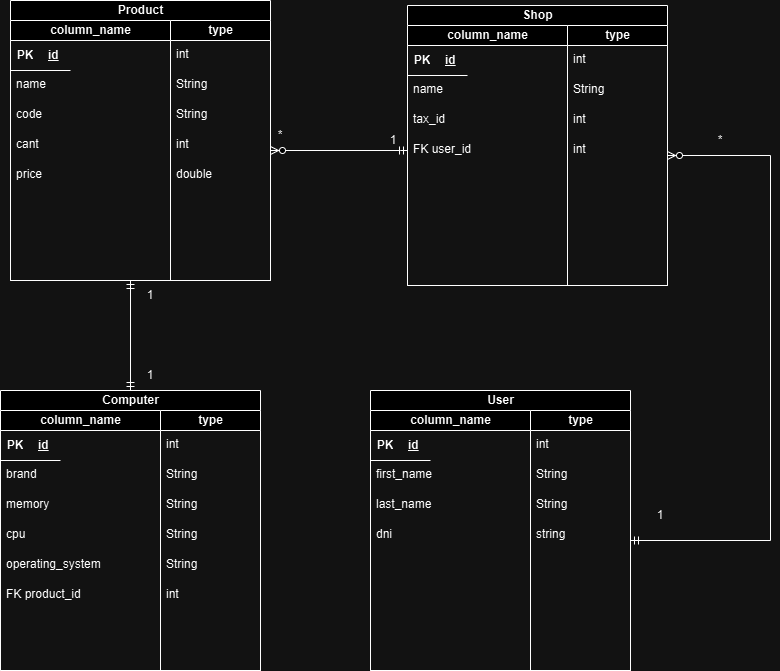

The diagram above was exported from draw.io. Its source (the exported page's mxGraphModel, read from the mxfile embedded in the PNG):
<mxGraphModel dx="808" dy="402" grid="1" gridSize="10" guides="1" tooltips="1" connect="1" arrows="1" fold="1" page="1" pageScale="1" pageWidth="827" pageHeight="1169" math="0" shadow="0">
  <root>
    <mxCell id="0" />
    <mxCell id="1" parent="0" />
    <mxCell id="_r6-MRgF7VbGP5QOxJsl-1" value="Shop" style="swimlane;childLayout=stackLayout;resizeParent=1;resizeParentMax=0;startSize=20;html=1;strokeColor=default;" parent="1" vertex="1">
      <mxGeometry x="497" y="75" width="260" height="280" as="geometry" />
    </mxCell>
    <mxCell id="_r6-MRgF7VbGP5QOxJsl-2" value="column_name" style="swimlane;startSize=20;html=1;" parent="_r6-MRgF7VbGP5QOxJsl-1" vertex="1">
      <mxGeometry y="20" width="160" height="260" as="geometry" />
    </mxCell>
    <mxCell id="_r6-MRgF7VbGP5QOxJsl-3" value="name" style="text;align=left;verticalAlign=top;spacingLeft=4;spacingRight=4;overflow=hidden;rotatable=0;points=[[0,0.5],[1,0.5]];portConstraint=eastwest;" parent="_r6-MRgF7VbGP5QOxJsl-2" vertex="1">
      <mxGeometry y="50" width="110" height="30" as="geometry" />
    </mxCell>
    <mxCell id="_r6-MRgF7VbGP5QOxJsl-4" value="tax_id" style="text;align=left;verticalAlign=top;spacingLeft=4;spacingRight=4;overflow=hidden;rotatable=0;points=[[0,0.5],[1,0.5]];portConstraint=eastwest;" parent="_r6-MRgF7VbGP5QOxJsl-2" vertex="1">
      <mxGeometry y="80" width="110" height="30" as="geometry" />
    </mxCell>
    <mxCell id="_r6-MRgF7VbGP5QOxJsl-9" value="" style="shape=table;startSize=0;container=1;collapsible=1;childLayout=tableLayout;fixedRows=1;rowLines=0;fontStyle=0;align=center;resizeLast=1;strokeColor=none;fillColor=none;collapsible=0;" parent="_r6-MRgF7VbGP5QOxJsl-2" vertex="1">
      <mxGeometry y="20" width="60" height="30" as="geometry" />
    </mxCell>
    <mxCell id="_r6-MRgF7VbGP5QOxJsl-10" value="" style="shape=tableRow;horizontal=0;startSize=0;swimlaneHead=0;swimlaneBody=0;fillColor=none;collapsible=0;dropTarget=0;points=[[0,0.5],[1,0.5]];portConstraint=eastwest;top=0;left=0;right=0;bottom=1;" parent="_r6-MRgF7VbGP5QOxJsl-9" vertex="1">
      <mxGeometry width="60" height="30" as="geometry" />
    </mxCell>
    <mxCell id="_r6-MRgF7VbGP5QOxJsl-11" value="PK" style="shape=partialRectangle;connectable=0;fillColor=none;top=0;left=0;bottom=0;right=0;fontStyle=1;overflow=hidden;whiteSpace=wrap;html=1;" parent="_r6-MRgF7VbGP5QOxJsl-10" vertex="1">
      <mxGeometry width="30" height="30" as="geometry">
        <mxRectangle width="30" height="30" as="alternateBounds" />
      </mxGeometry>
    </mxCell>
    <mxCell id="_r6-MRgF7VbGP5QOxJsl-12" value="id" style="shape=partialRectangle;connectable=0;fillColor=none;top=0;left=0;bottom=0;right=0;align=left;spacingLeft=6;fontStyle=5;overflow=hidden;whiteSpace=wrap;html=1;" parent="_r6-MRgF7VbGP5QOxJsl-10" vertex="1">
      <mxGeometry x="30" width="30" height="30" as="geometry">
        <mxRectangle width="30" height="30" as="alternateBounds" />
      </mxGeometry>
    </mxCell>
    <mxCell id="_r6-MRgF7VbGP5QOxJsl-13" value="type" style="swimlane;startSize=20;html=1;" parent="_r6-MRgF7VbGP5QOxJsl-1" vertex="1">
      <mxGeometry x="160" y="20" width="100" height="260" as="geometry" />
    </mxCell>
    <mxCell id="_r6-MRgF7VbGP5QOxJsl-14" value="int" style="text;align=left;verticalAlign=top;spacingLeft=4;spacingRight=4;overflow=hidden;rotatable=0;points=[[0,0.5],[1,0.5]];portConstraint=eastwest;" parent="_r6-MRgF7VbGP5QOxJsl-13" vertex="1">
      <mxGeometry y="20" width="80" height="30" as="geometry" />
    </mxCell>
    <mxCell id="_r6-MRgF7VbGP5QOxJsl-15" value="int" style="text;align=left;verticalAlign=top;spacingLeft=4;spacingRight=4;overflow=hidden;rotatable=0;points=[[0,0.5],[1,0.5]];portConstraint=eastwest;" parent="_r6-MRgF7VbGP5QOxJsl-13" vertex="1">
      <mxGeometry y="80" width="80" height="30" as="geometry" />
    </mxCell>
    <mxCell id="_r6-MRgF7VbGP5QOxJsl-16" value="String" style="text;align=left;verticalAlign=top;spacingLeft=4;spacingRight=4;overflow=hidden;rotatable=0;points=[[0,0.5],[1,0.5]];portConstraint=eastwest;" parent="_r6-MRgF7VbGP5QOxJsl-13" vertex="1">
      <mxGeometry y="50" width="80" height="30" as="geometry" />
    </mxCell>
    <mxCell id="_r6-MRgF7VbGP5QOxJsl-8" value="FK user_id" style="text;align=left;verticalAlign=top;spacingLeft=4;spacingRight=4;overflow=hidden;rotatable=0;points=[[0,0.5],[1,0.5]];portConstraint=eastwest;" parent="_r6-MRgF7VbGP5QOxJsl-13" vertex="1">
      <mxGeometry x="-160" y="110" width="110" height="30" as="geometry" />
    </mxCell>
    <mxCell id="_r6-MRgF7VbGP5QOxJsl-20" value="int" style="text;align=left;verticalAlign=top;spacingLeft=4;spacingRight=4;overflow=hidden;rotatable=0;points=[[0,0.5],[1,0.5]];portConstraint=eastwest;" parent="_r6-MRgF7VbGP5QOxJsl-13" vertex="1">
      <mxGeometry y="110" width="80" height="30" as="geometry" />
    </mxCell>
    <mxCell id="rKy2iymqsKQ-EwbEZcvU-30" value="1" style="text;html=1;align=center;verticalAlign=middle;whiteSpace=wrap;rounded=0;" vertex="1" parent="_r6-MRgF7VbGP5QOxJsl-13">
      <mxGeometry x="-204" y="100" width="60" height="30" as="geometry" />
    </mxCell>
    <mxCell id="SKRMI4E_jBy9eNSEysHg-1" value="Computer" style="swimlane;childLayout=stackLayout;resizeParent=1;resizeParentMax=0;startSize=20;html=1;" parent="1" vertex="1">
      <mxGeometry x="90" y="460" width="260" height="280" as="geometry" />
    </mxCell>
    <mxCell id="SKRMI4E_jBy9eNSEysHg-2" value="column_name" style="swimlane;startSize=20;html=1;" parent="SKRMI4E_jBy9eNSEysHg-1" vertex="1">
      <mxGeometry y="20" width="160" height="260" as="geometry" />
    </mxCell>
    <mxCell id="SKRMI4E_jBy9eNSEysHg-3" value="brand" style="text;align=left;verticalAlign=top;spacingLeft=4;spacingRight=4;overflow=hidden;rotatable=0;points=[[0,0.5],[1,0.5]];portConstraint=eastwest;" parent="SKRMI4E_jBy9eNSEysHg-2" vertex="1">
      <mxGeometry y="50" width="110" height="30" as="geometry" />
    </mxCell>
    <mxCell id="SKRMI4E_jBy9eNSEysHg-4" value="memory" style="text;align=left;verticalAlign=top;spacingLeft=4;spacingRight=4;overflow=hidden;rotatable=0;points=[[0,0.5],[1,0.5]];portConstraint=eastwest;" parent="SKRMI4E_jBy9eNSEysHg-2" vertex="1">
      <mxGeometry y="80" width="110" height="30" as="geometry" />
    </mxCell>
    <mxCell id="SKRMI4E_jBy9eNSEysHg-5" value="cpu" style="text;align=left;verticalAlign=top;spacingLeft=4;spacingRight=4;overflow=hidden;rotatable=0;points=[[0,0.5],[1,0.5]];portConstraint=eastwest;" parent="SKRMI4E_jBy9eNSEysHg-2" vertex="1">
      <mxGeometry y="110" width="140" height="30" as="geometry" />
    </mxCell>
    <mxCell id="SKRMI4E_jBy9eNSEysHg-6" value="operating_system" style="text;align=left;verticalAlign=top;spacingLeft=4;spacingRight=4;overflow=hidden;rotatable=0;points=[[0,0.5],[1,0.5]];portConstraint=eastwest;" parent="SKRMI4E_jBy9eNSEysHg-2" vertex="1">
      <mxGeometry y="140" width="110" height="30" as="geometry" />
    </mxCell>
    <mxCell id="SKRMI4E_jBy9eNSEysHg-9" value="" style="shape=table;startSize=0;container=1;collapsible=1;childLayout=tableLayout;fixedRows=1;rowLines=0;fontStyle=0;align=center;resizeLast=1;strokeColor=none;fillColor=none;collapsible=0;" parent="SKRMI4E_jBy9eNSEysHg-2" vertex="1">
      <mxGeometry y="20" width="60" height="30" as="geometry" />
    </mxCell>
    <mxCell id="SKRMI4E_jBy9eNSEysHg-10" value="" style="shape=tableRow;horizontal=0;startSize=0;swimlaneHead=0;swimlaneBody=0;fillColor=none;collapsible=0;dropTarget=0;points=[[0,0.5],[1,0.5]];portConstraint=eastwest;top=0;left=0;right=0;bottom=1;" parent="SKRMI4E_jBy9eNSEysHg-9" vertex="1">
      <mxGeometry width="60" height="30" as="geometry" />
    </mxCell>
    <mxCell id="SKRMI4E_jBy9eNSEysHg-11" value="PK" style="shape=partialRectangle;connectable=0;fillColor=none;top=0;left=0;bottom=0;right=0;fontStyle=1;overflow=hidden;whiteSpace=wrap;html=1;" parent="SKRMI4E_jBy9eNSEysHg-10" vertex="1">
      <mxGeometry width="30" height="30" as="geometry">
        <mxRectangle width="30" height="30" as="alternateBounds" />
      </mxGeometry>
    </mxCell>
    <mxCell id="SKRMI4E_jBy9eNSEysHg-12" value="id" style="shape=partialRectangle;connectable=0;fillColor=none;top=0;left=0;bottom=0;right=0;align=left;spacingLeft=6;fontStyle=5;overflow=hidden;whiteSpace=wrap;html=1;" parent="SKRMI4E_jBy9eNSEysHg-10" vertex="1">
      <mxGeometry x="30" width="30" height="30" as="geometry">
        <mxRectangle width="30" height="30" as="alternateBounds" />
      </mxGeometry>
    </mxCell>
    <mxCell id="SKRMI4E_jBy9eNSEysHg-13" value="type" style="swimlane;startSize=20;html=1;" parent="SKRMI4E_jBy9eNSEysHg-1" vertex="1">
      <mxGeometry x="160" y="20" width="100" height="260" as="geometry" />
    </mxCell>
    <mxCell id="SKRMI4E_jBy9eNSEysHg-14" value="int" style="text;align=left;verticalAlign=top;spacingLeft=4;spacingRight=4;overflow=hidden;rotatable=0;points=[[0,0.5],[1,0.5]];portConstraint=eastwest;" parent="SKRMI4E_jBy9eNSEysHg-13" vertex="1">
      <mxGeometry y="20" width="80" height="30" as="geometry" />
    </mxCell>
    <mxCell id="SKRMI4E_jBy9eNSEysHg-15" value="String" style="text;align=left;verticalAlign=top;spacingLeft=4;spacingRight=4;overflow=hidden;rotatable=0;points=[[0,0.5],[1,0.5]];portConstraint=eastwest;" parent="SKRMI4E_jBy9eNSEysHg-13" vertex="1">
      <mxGeometry y="80" width="80" height="30" as="geometry" />
    </mxCell>
    <mxCell id="SKRMI4E_jBy9eNSEysHg-16" value="String" style="text;align=left;verticalAlign=top;spacingLeft=4;spacingRight=4;overflow=hidden;rotatable=0;points=[[0,0.5],[1,0.5]];portConstraint=eastwest;" parent="SKRMI4E_jBy9eNSEysHg-13" vertex="1">
      <mxGeometry y="50" width="80" height="30" as="geometry" />
    </mxCell>
    <mxCell id="SKRMI4E_jBy9eNSEysHg-17" value="String" style="text;align=left;verticalAlign=top;spacingLeft=4;spacingRight=4;overflow=hidden;rotatable=0;points=[[0,0.5],[1,0.5]];portConstraint=eastwest;" parent="SKRMI4E_jBy9eNSEysHg-13" vertex="1">
      <mxGeometry y="110" width="80" height="30" as="geometry" />
    </mxCell>
    <mxCell id="SKRMI4E_jBy9eNSEysHg-18" value="String" style="text;align=left;verticalAlign=top;spacingLeft=4;spacingRight=4;overflow=hidden;rotatable=0;points=[[0,0.5],[1,0.5]];portConstraint=eastwest;" parent="SKRMI4E_jBy9eNSEysHg-13" vertex="1">
      <mxGeometry y="140" width="80" height="30" as="geometry" />
    </mxCell>
    <mxCell id="rKy2iymqsKQ-EwbEZcvU-10" value="FK product_id" style="text;align=left;verticalAlign=top;spacingLeft=4;spacingRight=4;overflow=hidden;rotatable=0;points=[[0,0.5],[1,0.5]];portConstraint=eastwest;" vertex="1" parent="SKRMI4E_jBy9eNSEysHg-13">
      <mxGeometry x="-160" y="170" width="110" height="30" as="geometry" />
    </mxCell>
    <mxCell id="rKy2iymqsKQ-EwbEZcvU-22" value="int" style="text;align=left;verticalAlign=top;spacingLeft=4;spacingRight=4;overflow=hidden;rotatable=0;points=[[0,0.5],[1,0.5]];portConstraint=eastwest;" vertex="1" parent="SKRMI4E_jBy9eNSEysHg-13">
      <mxGeometry y="170" width="80" height="30" as="geometry" />
    </mxCell>
    <mxCell id="SKRMI4E_jBy9eNSEysHg-21" value="User" style="swimlane;childLayout=stackLayout;resizeParent=1;resizeParentMax=0;startSize=20;html=1;" parent="1" vertex="1">
      <mxGeometry x="460" y="460" width="260" height="280" as="geometry" />
    </mxCell>
    <mxCell id="SKRMI4E_jBy9eNSEysHg-22" value="column_name" style="swimlane;startSize=20;html=1;" parent="SKRMI4E_jBy9eNSEysHg-21" vertex="1">
      <mxGeometry y="20" width="160" height="260" as="geometry" />
    </mxCell>
    <mxCell id="SKRMI4E_jBy9eNSEysHg-23" value="first_name" style="text;align=left;verticalAlign=top;spacingLeft=4;spacingRight=4;overflow=hidden;rotatable=0;points=[[0,0.5],[1,0.5]];portConstraint=eastwest;" parent="SKRMI4E_jBy9eNSEysHg-22" vertex="1">
      <mxGeometry y="50" width="110" height="30" as="geometry" />
    </mxCell>
    <mxCell id="SKRMI4E_jBy9eNSEysHg-24" value="last_name" style="text;align=left;verticalAlign=top;spacingLeft=4;spacingRight=4;overflow=hidden;rotatable=0;points=[[0,0.5],[1,0.5]];portConstraint=eastwest;" parent="SKRMI4E_jBy9eNSEysHg-22" vertex="1">
      <mxGeometry y="80" width="110" height="30" as="geometry" />
    </mxCell>
    <mxCell id="SKRMI4E_jBy9eNSEysHg-25" value="dni" style="text;align=left;verticalAlign=top;spacingLeft=4;spacingRight=4;overflow=hidden;rotatable=0;points=[[0,0.5],[1,0.5]];portConstraint=eastwest;" parent="SKRMI4E_jBy9eNSEysHg-22" vertex="1">
      <mxGeometry y="110" width="140" height="30" as="geometry" />
    </mxCell>
    <mxCell id="SKRMI4E_jBy9eNSEysHg-29" value="" style="shape=table;startSize=0;container=1;collapsible=1;childLayout=tableLayout;fixedRows=1;rowLines=0;fontStyle=0;align=center;resizeLast=1;strokeColor=none;fillColor=none;collapsible=0;" parent="SKRMI4E_jBy9eNSEysHg-22" vertex="1">
      <mxGeometry y="20" width="60" height="30" as="geometry" />
    </mxCell>
    <mxCell id="SKRMI4E_jBy9eNSEysHg-30" value="" style="shape=tableRow;horizontal=0;startSize=0;swimlaneHead=0;swimlaneBody=0;fillColor=none;collapsible=0;dropTarget=0;points=[[0,0.5],[1,0.5]];portConstraint=eastwest;top=0;left=0;right=0;bottom=1;" parent="SKRMI4E_jBy9eNSEysHg-29" vertex="1">
      <mxGeometry width="60" height="30" as="geometry" />
    </mxCell>
    <mxCell id="SKRMI4E_jBy9eNSEysHg-31" value="PK" style="shape=partialRectangle;connectable=0;fillColor=none;top=0;left=0;bottom=0;right=0;fontStyle=1;overflow=hidden;whiteSpace=wrap;html=1;" parent="SKRMI4E_jBy9eNSEysHg-30" vertex="1">
      <mxGeometry width="30" height="30" as="geometry">
        <mxRectangle width="30" height="30" as="alternateBounds" />
      </mxGeometry>
    </mxCell>
    <mxCell id="SKRMI4E_jBy9eNSEysHg-32" value="id" style="shape=partialRectangle;connectable=0;fillColor=none;top=0;left=0;bottom=0;right=0;align=left;spacingLeft=6;fontStyle=5;overflow=hidden;whiteSpace=wrap;html=1;" parent="SKRMI4E_jBy9eNSEysHg-30" vertex="1">
      <mxGeometry x="30" width="30" height="30" as="geometry">
        <mxRectangle width="30" height="30" as="alternateBounds" />
      </mxGeometry>
    </mxCell>
    <mxCell id="SKRMI4E_jBy9eNSEysHg-33" value="type" style="swimlane;startSize=20;html=1;" parent="SKRMI4E_jBy9eNSEysHg-21" vertex="1">
      <mxGeometry x="160" y="20" width="100" height="260" as="geometry" />
    </mxCell>
    <mxCell id="SKRMI4E_jBy9eNSEysHg-34" value="int" style="text;align=left;verticalAlign=top;spacingLeft=4;spacingRight=4;overflow=hidden;rotatable=0;points=[[0,0.5],[1,0.5]];portConstraint=eastwest;" parent="SKRMI4E_jBy9eNSEysHg-33" vertex="1">
      <mxGeometry y="20" width="80" height="30" as="geometry" />
    </mxCell>
    <mxCell id="SKRMI4E_jBy9eNSEysHg-35" value="String" style="text;align=left;verticalAlign=top;spacingLeft=4;spacingRight=4;overflow=hidden;rotatable=0;points=[[0,0.5],[1,0.5]];portConstraint=eastwest;" parent="SKRMI4E_jBy9eNSEysHg-33" vertex="1">
      <mxGeometry y="80" width="80" height="30" as="geometry" />
    </mxCell>
    <mxCell id="SKRMI4E_jBy9eNSEysHg-36" value="String" style="text;align=left;verticalAlign=top;spacingLeft=4;spacingRight=4;overflow=hidden;rotatable=0;points=[[0,0.5],[1,0.5]];portConstraint=eastwest;" parent="SKRMI4E_jBy9eNSEysHg-33" vertex="1">
      <mxGeometry y="50" width="80" height="30" as="geometry" />
    </mxCell>
    <mxCell id="SKRMI4E_jBy9eNSEysHg-37" value="string" style="text;align=left;verticalAlign=top;spacingLeft=4;spacingRight=4;overflow=hidden;rotatable=0;points=[[0,0.5],[1,0.5]];portConstraint=eastwest;" parent="SKRMI4E_jBy9eNSEysHg-33" vertex="1">
      <mxGeometry y="110" width="80" height="30" as="geometry" />
    </mxCell>
    <mxCell id="rKy2iymqsKQ-EwbEZcvU-2" value="" style="fontSize=12;html=1;endArrow=ERzeroToMany;startArrow=ERmandOne;rounded=0;edgeStyle=orthogonalEdgeStyle;elbow=vertical;exitX=1;exitY=0.5;exitDx=0;exitDy=0;entryX=1;entryY=0.5;entryDx=0;entryDy=0;" edge="1" parent="1" source="SKRMI4E_jBy9eNSEysHg-33" target="_r6-MRgF7VbGP5QOxJsl-13">
      <mxGeometry width="100" height="100" relative="1" as="geometry">
        <mxPoint x="729.9999999999999" y="610" as="sourcePoint" />
        <mxPoint x="767.0000000000001" y="225" as="targetPoint" />
        <Array as="points">
          <mxPoint x="860" y="610" />
          <mxPoint x="860" y="225" />
        </Array>
      </mxGeometry>
    </mxCell>
    <mxCell id="rKy2iymqsKQ-EwbEZcvU-3" value="Product" style="swimlane;childLayout=stackLayout;resizeParent=1;resizeParentMax=0;startSize=20;html=1;" vertex="1" parent="1">
      <mxGeometry x="100" y="70" width="260" height="280" as="geometry" />
    </mxCell>
    <mxCell id="rKy2iymqsKQ-EwbEZcvU-4" value="column_name" style="swimlane;startSize=20;html=1;" vertex="1" parent="rKy2iymqsKQ-EwbEZcvU-3">
      <mxGeometry y="20" width="160" height="260" as="geometry" />
    </mxCell>
    <mxCell id="rKy2iymqsKQ-EwbEZcvU-11" value="" style="shape=table;startSize=0;container=1;collapsible=1;childLayout=tableLayout;fixedRows=1;rowLines=0;fontStyle=0;align=center;resizeLast=1;strokeColor=none;fillColor=none;collapsible=0;" vertex="1" parent="rKy2iymqsKQ-EwbEZcvU-4">
      <mxGeometry y="20" width="60" height="30" as="geometry" />
    </mxCell>
    <mxCell id="rKy2iymqsKQ-EwbEZcvU-12" value="" style="shape=tableRow;horizontal=0;startSize=0;swimlaneHead=0;swimlaneBody=0;fillColor=none;collapsible=0;dropTarget=0;points=[[0,0.5],[1,0.5]];portConstraint=eastwest;top=0;left=0;right=0;bottom=1;" vertex="1" parent="rKy2iymqsKQ-EwbEZcvU-11">
      <mxGeometry width="60" height="30" as="geometry" />
    </mxCell>
    <mxCell id="rKy2iymqsKQ-EwbEZcvU-13" value="PK" style="shape=partialRectangle;connectable=0;fillColor=none;top=0;left=0;bottom=0;right=0;fontStyle=1;overflow=hidden;whiteSpace=wrap;html=1;" vertex="1" parent="rKy2iymqsKQ-EwbEZcvU-12">
      <mxGeometry width="30" height="30" as="geometry">
        <mxRectangle width="30" height="30" as="alternateBounds" />
      </mxGeometry>
    </mxCell>
    <mxCell id="rKy2iymqsKQ-EwbEZcvU-14" value="id" style="shape=partialRectangle;connectable=0;fillColor=none;top=0;left=0;bottom=0;right=0;align=left;spacingLeft=6;fontStyle=5;overflow=hidden;whiteSpace=wrap;html=1;" vertex="1" parent="rKy2iymqsKQ-EwbEZcvU-12">
      <mxGeometry x="30" width="30" height="30" as="geometry">
        <mxRectangle width="30" height="30" as="alternateBounds" />
      </mxGeometry>
    </mxCell>
    <mxCell id="rKy2iymqsKQ-EwbEZcvU-23" value="name" style="text;align=left;verticalAlign=top;spacingLeft=4;spacingRight=4;overflow=hidden;rotatable=0;points=[[0,0.5],[1,0.5]];portConstraint=eastwest;" vertex="1" parent="rKy2iymqsKQ-EwbEZcvU-4">
      <mxGeometry y="50" width="110" height="30" as="geometry" />
    </mxCell>
    <mxCell id="rKy2iymqsKQ-EwbEZcvU-24" value="code" style="text;align=left;verticalAlign=top;spacingLeft=4;spacingRight=4;overflow=hidden;rotatable=0;points=[[0,0.5],[1,0.5]];portConstraint=eastwest;" vertex="1" parent="rKy2iymqsKQ-EwbEZcvU-4">
      <mxGeometry y="80" width="110" height="30" as="geometry" />
    </mxCell>
    <mxCell id="rKy2iymqsKQ-EwbEZcvU-25" value="cant" style="text;align=left;verticalAlign=top;spacingLeft=4;spacingRight=4;overflow=hidden;rotatable=0;points=[[0,0.5],[1,0.5]];portConstraint=eastwest;" vertex="1" parent="rKy2iymqsKQ-EwbEZcvU-4">
      <mxGeometry y="110" width="110" height="30" as="geometry" />
    </mxCell>
    <mxCell id="rKy2iymqsKQ-EwbEZcvU-26" value="price" style="text;align=left;verticalAlign=top;spacingLeft=4;spacingRight=4;overflow=hidden;rotatable=0;points=[[0,0.5],[1,0.5]];portConstraint=eastwest;" vertex="1" parent="rKy2iymqsKQ-EwbEZcvU-4">
      <mxGeometry y="140" width="110" height="30" as="geometry" />
    </mxCell>
    <mxCell id="rKy2iymqsKQ-EwbEZcvU-15" value="type" style="swimlane;startSize=20;html=1;" vertex="1" parent="rKy2iymqsKQ-EwbEZcvU-3">
      <mxGeometry x="160" y="20" width="100" height="260" as="geometry" />
    </mxCell>
    <mxCell id="rKy2iymqsKQ-EwbEZcvU-16" value="int" style="text;align=left;verticalAlign=top;spacingLeft=4;spacingRight=4;overflow=hidden;rotatable=0;points=[[0,0.5],[1,0.5]];portConstraint=eastwest;" vertex="1" parent="rKy2iymqsKQ-EwbEZcvU-15">
      <mxGeometry y="20" width="80" height="30" as="geometry" />
    </mxCell>
    <mxCell id="rKy2iymqsKQ-EwbEZcvU-17" value="String" style="text;align=left;verticalAlign=top;spacingLeft=4;spacingRight=4;overflow=hidden;rotatable=0;points=[[0,0.5],[1,0.5]];portConstraint=eastwest;" vertex="1" parent="rKy2iymqsKQ-EwbEZcvU-15">
      <mxGeometry y="80" width="80" height="30" as="geometry" />
    </mxCell>
    <mxCell id="rKy2iymqsKQ-EwbEZcvU-18" value="String" style="text;align=left;verticalAlign=top;spacingLeft=4;spacingRight=4;overflow=hidden;rotatable=0;points=[[0,0.5],[1,0.5]];portConstraint=eastwest;" vertex="1" parent="rKy2iymqsKQ-EwbEZcvU-15">
      <mxGeometry y="50" width="80" height="30" as="geometry" />
    </mxCell>
    <mxCell id="rKy2iymqsKQ-EwbEZcvU-19" value="int" style="text;align=left;verticalAlign=top;spacingLeft=4;spacingRight=4;overflow=hidden;rotatable=0;points=[[0,0.5],[1,0.5]];portConstraint=eastwest;" vertex="1" parent="rKy2iymqsKQ-EwbEZcvU-15">
      <mxGeometry y="110" width="80" height="30" as="geometry" />
    </mxCell>
    <mxCell id="rKy2iymqsKQ-EwbEZcvU-20" value="double" style="text;align=left;verticalAlign=top;spacingLeft=4;spacingRight=4;overflow=hidden;rotatable=0;points=[[0,0.5],[1,0.5]];portConstraint=eastwest;" vertex="1" parent="rKy2iymqsKQ-EwbEZcvU-15">
      <mxGeometry y="140" width="80" height="30" as="geometry" />
    </mxCell>
    <mxCell id="rKy2iymqsKQ-EwbEZcvU-28" value="" style="fontSize=12;html=1;endArrow=ERmandOne;startArrow=ERmandOne;rounded=0;entryX=0.75;entryY=1;entryDx=0;entryDy=0;exitX=0.5;exitY=0;exitDx=0;exitDy=0;" edge="1" parent="1" source="SKRMI4E_jBy9eNSEysHg-1" target="rKy2iymqsKQ-EwbEZcvU-4">
      <mxGeometry width="100" height="100" relative="1" as="geometry">
        <mxPoint x="340" y="470" as="sourcePoint" />
        <mxPoint x="440" y="370" as="targetPoint" />
      </mxGeometry>
    </mxCell>
    <mxCell id="rKy2iymqsKQ-EwbEZcvU-29" value="" style="fontSize=12;html=1;endArrow=ERzeroToMany;startArrow=ERmandOne;rounded=0;edgeStyle=orthogonalEdgeStyle;elbow=vertical;entryX=1;entryY=0.5;entryDx=0;entryDy=0;exitX=0;exitY=0.5;exitDx=0;exitDy=0;" edge="1" parent="1" source="_r6-MRgF7VbGP5QOxJsl-8" target="rKy2iymqsKQ-EwbEZcvU-15">
      <mxGeometry width="100" height="100" relative="1" as="geometry">
        <mxPoint x="480" y="440" as="sourcePoint" />
        <mxPoint x="378.97" y="270" as="targetPoint" />
        <Array as="points">
          <mxPoint x="490" y="220" />
        </Array>
      </mxGeometry>
    </mxCell>
    <mxCell id="rKy2iymqsKQ-EwbEZcvU-31" value="*" style="text;html=1;align=center;verticalAlign=middle;whiteSpace=wrap;rounded=0;" vertex="1" parent="1">
      <mxGeometry x="340" y="190" width="60" height="30" as="geometry" />
    </mxCell>
    <mxCell id="rKy2iymqsKQ-EwbEZcvU-32" value="*" style="text;html=1;align=center;verticalAlign=middle;whiteSpace=wrap;rounded=0;" vertex="1" parent="1">
      <mxGeometry x="780" y="195" width="60" height="30" as="geometry" />
    </mxCell>
    <mxCell id="rKy2iymqsKQ-EwbEZcvU-33" value="1" style="text;html=1;align=center;verticalAlign=middle;whiteSpace=wrap;rounded=0;" vertex="1" parent="1">
      <mxGeometry x="720" y="570" width="60" height="30" as="geometry" />
    </mxCell>
    <mxCell id="rKy2iymqsKQ-EwbEZcvU-34" value="1" style="text;html=1;align=center;verticalAlign=middle;whiteSpace=wrap;rounded=0;" vertex="1" parent="1">
      <mxGeometry x="210" y="350" width="60" height="30" as="geometry" />
    </mxCell>
    <mxCell id="rKy2iymqsKQ-EwbEZcvU-35" value="1" style="text;html=1;align=center;verticalAlign=middle;whiteSpace=wrap;rounded=0;" vertex="1" parent="1">
      <mxGeometry x="210" y="430" width="60" height="30" as="geometry" />
    </mxCell>
  </root>
</mxGraphModel>